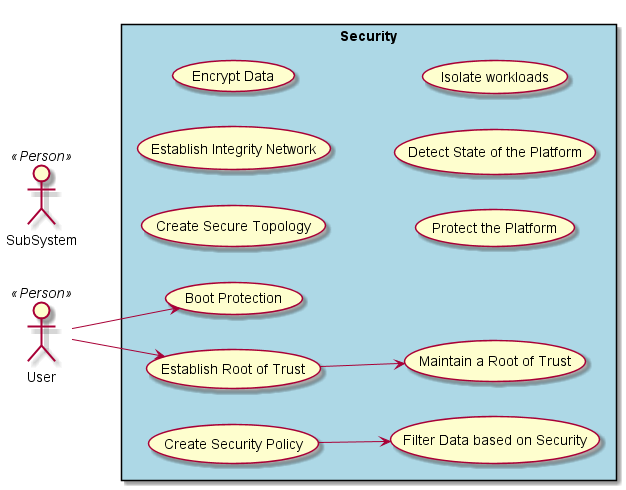

The diagram above was rendered by PlantUML. Its source (embedded in the PNG):
@startuml

left to right direction

actor :User: <<Person>>
actor :SubSystem: <<Person>>


rectangle "Security" #lightBlue {
UseCase "Boot Protection" as UC1
UseCase "Establish Root of Trust" as UC2
UseCase "Maintain a Root of Trust" as UC3
UseCase "Create Secure Topology" as UC4
UseCase "Establish Integrity Network" as UC5
UseCase "Create Security Policy" as UC6
UseCase "Filter Data based on Security" as UC7
UseCase "Encrypt Data" as UC8
UseCase "Protect the Platform" as UC9
UseCase "Detect State of the Platform" as UC10
UseCase "Isolate workloads" as UC11

UC6 --> UC7
UC2 --> UC3

User --> UC1
User --> UC2
}

@enduml